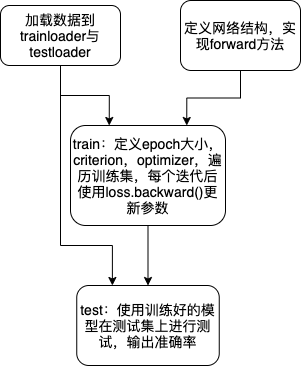

The diagram above was exported from draw.io. Its source (the exported page's mxGraphModel, read from the mxfile embedded in the PNG):
<mxGraphModel dx="946" dy="602" grid="1" gridSize="10" guides="1" tooltips="1" connect="1" arrows="1" fold="1" page="1" pageScale="1" pageWidth="1169" pageHeight="827" background="#ffffff" math="0" shadow="0">
  <root>
    <mxCell id="0" />
    <mxCell id="1" parent="0" />
    <mxCell id="rwxsR9p-_dx52elwQCZX-58" style="edgeStyle=orthogonalEdgeStyle;rounded=0;orthogonalLoop=1;jettySize=auto;html=1;exitX=0.5;exitY=1;exitDx=0;exitDy=0;entryX=0.25;entryY=0;entryDx=0;entryDy=0;" edge="1" parent="1" source="rwxsR9p-_dx52elwQCZX-55" target="rwxsR9p-_dx52elwQCZX-57">
      <mxGeometry relative="1" as="geometry" />
    </mxCell>
    <mxCell id="rwxsR9p-_dx52elwQCZX-63" style="edgeStyle=orthogonalEdgeStyle;rounded=0;orthogonalLoop=1;jettySize=auto;html=1;exitX=0.5;exitY=1;exitDx=0;exitDy=0;entryX=0.25;entryY=0;entryDx=0;entryDy=0;" edge="1" parent="1" source="rwxsR9p-_dx52elwQCZX-55" target="rwxsR9p-_dx52elwQCZX-60">
      <mxGeometry relative="1" as="geometry">
        <Array as="points">
          <mxPoint x="440" y="410" />
          <mxPoint x="492" y="410" />
        </Array>
      </mxGeometry>
    </mxCell>
    <mxCell id="rwxsR9p-_dx52elwQCZX-55" value="&lt;font style=&quot;font-size: 14px&quot;&gt;加载数据到&lt;br&gt;trainloader与testloader&lt;/font&gt;" style="rounded=1;whiteSpace=wrap;html=1;" vertex="1" parent="1">
      <mxGeometry x="380" y="170" width="120" height="60" as="geometry" />
    </mxCell>
    <mxCell id="rwxsR9p-_dx52elwQCZX-59" style="edgeStyle=orthogonalEdgeStyle;rounded=0;orthogonalLoop=1;jettySize=auto;html=1;exitX=0.5;exitY=1;exitDx=0;exitDy=0;entryX=0.75;entryY=0;entryDx=0;entryDy=0;" edge="1" parent="1" source="rwxsR9p-_dx52elwQCZX-56" target="rwxsR9p-_dx52elwQCZX-57">
      <mxGeometry relative="1" as="geometry" />
    </mxCell>
    <mxCell id="rwxsR9p-_dx52elwQCZX-56" value="&lt;font style=&quot;font-size: 14px&quot;&gt;定义网络结构，实现forward方法&lt;/font&gt;" style="rounded=1;whiteSpace=wrap;html=1;" vertex="1" parent="1">
      <mxGeometry x="560" y="165" width="120" height="70" as="geometry" />
    </mxCell>
    <mxCell id="rwxsR9p-_dx52elwQCZX-61" style="edgeStyle=orthogonalEdgeStyle;rounded=0;orthogonalLoop=1;jettySize=auto;html=1;exitX=0.5;exitY=1;exitDx=0;exitDy=0;entryX=0.5;entryY=0;entryDx=0;entryDy=0;" edge="1" parent="1" source="rwxsR9p-_dx52elwQCZX-57" target="rwxsR9p-_dx52elwQCZX-60">
      <mxGeometry relative="1" as="geometry" />
    </mxCell>
    <mxCell id="rwxsR9p-_dx52elwQCZX-57" value="&lt;font style=&quot;font-size: 14px&quot;&gt;train：定义epoch大小，criterion，optimizer，遍历训练集，每个迭代后使用loss.backward()更新参数&lt;/font&gt;" style="rounded=1;whiteSpace=wrap;html=1;" vertex="1" parent="1">
      <mxGeometry x="450" y="290" width="155" height="100" as="geometry" />
    </mxCell>
    <mxCell id="rwxsR9p-_dx52elwQCZX-60" value="&lt;font style=&quot;font-size: 14px&quot;&gt;test：使用训练好的模型在测试集上进行测试，输出准确率&lt;/font&gt;" style="rounded=1;whiteSpace=wrap;html=1;" vertex="1" parent="1">
      <mxGeometry x="456.25" y="450" width="142.5" height="80" as="geometry" />
    </mxCell>
  </root>
</mxGraphModel>